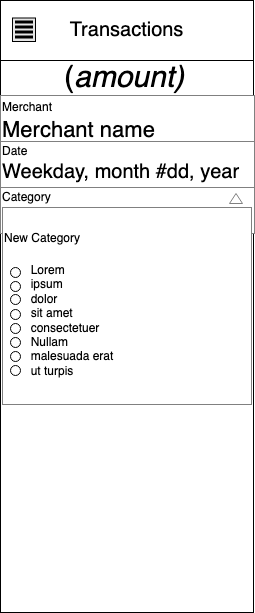

The diagram above was exported from draw.io. Its source (the exported page's mxGraphModel, read from the mxfile embedded in the PNG):
<mxGraphModel dx="1216" dy="769" grid="1" gridSize="10" guides="1" tooltips="1" connect="1" arrows="1" fold="1" page="1" pageScale="1" pageWidth="850" pageHeight="1100" math="0" shadow="0">
  <root>
    <mxCell id="9xT7f8-ly_mdAAmvkY8I-0" />
    <mxCell id="9xT7f8-ly_mdAAmvkY8I-1" parent="9xT7f8-ly_mdAAmvkY8I-0" />
    <mxCell id="yx9vnoIL0wzLiTVKuIZk-0" value="" style="rounded=0;whiteSpace=wrap;html=1;sketch=0;hachureGap=4;pointerEvents=0;fontFamily=Architects Daughter;fontSource=https%3A%2F%2Ffonts.googleapis.com%2Fcss%3Ffamily%3DArchitects%2BDaughter;fontSize=20;movable=1;resizable=1;rotatable=1;deletable=1;editable=1;connectable=1;" vertex="1" parent="9xT7f8-ly_mdAAmvkY8I-1">
      <mxGeometry x="1676" y="660" width="253" height="612" as="geometry" />
    </mxCell>
    <mxCell id="yx9vnoIL0wzLiTVKuIZk-1" value="" style="group" vertex="1" connectable="0" parent="9xT7f8-ly_mdAAmvkY8I-1">
      <mxGeometry x="1676" y="660" width="253" height="60" as="geometry" />
    </mxCell>
    <mxCell id="yx9vnoIL0wzLiTVKuIZk-2" value="&lt;font face=&quot;Helvetica&quot;&gt;Transactions&lt;/font&gt;" style="rounded=0;whiteSpace=wrap;html=1;sketch=0;hachureGap=4;pointerEvents=0;fontFamily=Architects Daughter;fontSource=https%3A%2F%2Ffonts.googleapis.com%2Fcss%3Ffamily%3DArchitects%2BDaughter;fontSize=20;" vertex="1" parent="yx9vnoIL0wzLiTVKuIZk-1">
      <mxGeometry width="253" height="60" as="geometry" />
    </mxCell>
    <mxCell id="yx9vnoIL0wzLiTVKuIZk-3" value="" style="rounded=0;whiteSpace=wrap;html=1;fontFamily=Helvetica;fontSize=15;fontColor=#000000;strokeColor=#000000;fillColor=#E6E6E6;align=center;verticalAlign=middle;" vertex="1" parent="yx9vnoIL0wzLiTVKuIZk-1">
      <mxGeometry x="12" y="17.5" width="23" height="23.5" as="geometry" />
    </mxCell>
    <mxCell id="yx9vnoIL0wzLiTVKuIZk-4" value="" style="rounded=0;whiteSpace=wrap;html=1;fontFamily=Helvetica;fontSize=15;fontColor=#000000;strokeColor=#000000;fillColor=#000000;align=center;verticalAlign=middle;" vertex="1" parent="yx9vnoIL0wzLiTVKuIZk-1">
      <mxGeometry x="15" y="20.5" width="17" height="2" as="geometry" />
    </mxCell>
    <mxCell id="yx9vnoIL0wzLiTVKuIZk-5" value="" style="rounded=0;whiteSpace=wrap;html=1;fontFamily=Helvetica;fontSize=15;fontColor=#000000;strokeColor=#000000;fillColor=#000000;align=center;verticalAlign=middle;" vertex="1" parent="yx9vnoIL0wzLiTVKuIZk-1">
      <mxGeometry x="15" y="25.5" width="17" height="2" as="geometry" />
    </mxCell>
    <mxCell id="yx9vnoIL0wzLiTVKuIZk-6" value="" style="rounded=0;whiteSpace=wrap;html=1;fontFamily=Helvetica;fontSize=15;fontColor=#000000;strokeColor=#000000;fillColor=#000000;align=center;verticalAlign=middle;" vertex="1" parent="yx9vnoIL0wzLiTVKuIZk-1">
      <mxGeometry x="15" y="30.5" width="17" height="2" as="geometry" />
    </mxCell>
    <mxCell id="yx9vnoIL0wzLiTVKuIZk-7" value="" style="rounded=0;whiteSpace=wrap;html=1;fontFamily=Helvetica;fontSize=15;fontColor=#000000;strokeColor=#000000;fillColor=#000000;align=center;verticalAlign=middle;" vertex="1" parent="yx9vnoIL0wzLiTVKuIZk-1">
      <mxGeometry x="15" y="35.5" width="17" height="2" as="geometry" />
    </mxCell>
    <mxCell id="yx9vnoIL0wzLiTVKuIZk-8" value="&lt;font style=&quot;font-size: 30px&quot;&gt;(&lt;i&gt;amount)&lt;/i&gt;&lt;/font&gt;" style="text;html=1;strokeColor=none;fillColor=none;align=center;verticalAlign=middle;whiteSpace=wrap;rounded=0;sketch=0;hachureGap=4;pointerEvents=0;fontFamily=Helvetica;fontSize=20;" vertex="1" parent="9xT7f8-ly_mdAAmvkY8I-1">
      <mxGeometry x="1705" y="721" width="189.5" height="34" as="geometry" />
    </mxCell>
    <mxCell id="yx9vnoIL0wzLiTVKuIZk-9" value="&lt;div&gt;&lt;font size=&quot;1&quot;&gt;&lt;span style=&quot;background-color: transparent ; font-size: 12px&quot;&gt;Merchant&lt;/span&gt;&lt;/font&gt;&lt;/div&gt;&lt;div style=&quot;font-size: 22px&quot;&gt;&lt;span style=&quot;background-color: transparent&quot;&gt;&lt;font style=&quot;font-size: 22px&quot;&gt;Merchant name&lt;/font&gt;&lt;br&gt;&lt;/span&gt;&lt;/div&gt;" style="rounded=0;whiteSpace=wrap;html=1;labelBorderColor=none;fontSize=21;fontColor=#000000;strokeColor=#808080;align=left;verticalAlign=middle;" vertex="1" parent="9xT7f8-ly_mdAAmvkY8I-1">
      <mxGeometry x="1676" y="755" width="254" height="46" as="geometry" />
    </mxCell>
    <mxCell id="yx9vnoIL0wzLiTVKuIZk-10" value="&lt;div style=&quot;font-size: 12px&quot;&gt;&lt;font style=&quot;font-size: 12px&quot;&gt;&lt;span style=&quot;background-color: transparent&quot;&gt;Date&lt;/span&gt;&lt;/font&gt;&lt;/div&gt;&lt;div style=&quot;font-size: 20px&quot;&gt;Weekday, month #dd, year&lt;span style=&quot;background-color: transparent ; font-size: 21px&quot;&gt;&lt;br&gt;&lt;/span&gt;&lt;/div&gt;" style="rounded=0;whiteSpace=wrap;html=1;labelBorderColor=none;fontSize=21;fontColor=#000000;strokeColor=#808080;align=left;verticalAlign=middle;" vertex="1" parent="9xT7f8-ly_mdAAmvkY8I-1">
      <mxGeometry x="1676" y="801" width="254" height="46" as="geometry" />
    </mxCell>
    <mxCell id="yx9vnoIL0wzLiTVKuIZk-11" value="&lt;div style=&quot;font-size: 12px&quot;&gt;&lt;span style=&quot;background-color: transparent&quot;&gt;Category&lt;/span&gt;&lt;/div&gt;&lt;div style=&quot;font-size: 18px&quot;&gt;&lt;span style=&quot;background-color: transparent ; font-size: 21px&quot;&gt;&lt;br&gt;&lt;/span&gt;&lt;/div&gt;" style="rounded=0;whiteSpace=wrap;html=1;labelBorderColor=none;fontSize=21;fontColor=#000000;strokeColor=#808080;align=left;verticalAlign=middle;" vertex="1" parent="9xT7f8-ly_mdAAmvkY8I-1">
      <mxGeometry x="1676" y="847" width="254" height="46" as="geometry" />
    </mxCell>
    <mxCell id="yx9vnoIL0wzLiTVKuIZk-12" value="&lt;p style=&quot;line-height: 2.1&quot; align=&quot;left&quot;&gt;New Category&lt;br&gt;&lt;/p&gt;&lt;div&gt;&lt;span style=&quot;white-space: pre&quot;&gt;&#09;&lt;/span&gt;Lorem &lt;br&gt;&lt;/div&gt;&lt;div&gt;&lt;span style=&quot;white-space: pre&quot;&gt;&#09;&lt;/span&gt;ipsum &lt;br&gt;&lt;/div&gt;&lt;div&gt;&lt;span style=&quot;white-space: pre&quot;&gt;&#09;&lt;/span&gt;dolor &lt;br&gt;&lt;/div&gt;&lt;div&gt;&lt;span style=&quot;white-space: pre&quot;&gt;&#09;&lt;/span&gt;sit amet &lt;br&gt;&lt;/div&gt;&lt;div&gt;&lt;span style=&quot;white-space: pre&quot;&gt;&#09;&lt;/span&gt;consectetuer &lt;br&gt;&lt;/div&gt;&lt;div&gt;&lt;span style=&quot;white-space: pre&quot;&gt;&#09;&lt;/span&gt;Nullam &lt;br&gt;&lt;/div&gt;&lt;div&gt;&lt;span style=&quot;white-space: pre&quot;&gt;&#09;&lt;/span&gt;malesuada erat &lt;br&gt;&lt;/div&gt;&lt;div&gt;&lt;span style=&quot;white-space: pre&quot;&gt;&#09;&lt;/span&gt;ut turpis&lt;/div&gt;&lt;p&gt;&lt;/p&gt;" style="rounded=0;whiteSpace=wrap;html=1;labelBackgroundColor=none;labelBorderColor=none;fontSize=12;fontColor=#000000;strokeColor=#808080;align=left;verticalAlign=top;spacing=2;" vertex="1" parent="9xT7f8-ly_mdAAmvkY8I-1">
      <mxGeometry x="1678" y="867" width="249" height="197" as="geometry" />
    </mxCell>
    <mxCell id="yx9vnoIL0wzLiTVKuIZk-13" value="" style="triangle;whiteSpace=wrap;html=1;labelBackgroundColor=none;labelBorderColor=none;fontSize=12;fontColor=#000000;strokeColor=#808080;align=center;verticalAlign=middle;direction=north;" vertex="1" parent="9xT7f8-ly_mdAAmvkY8I-1">
      <mxGeometry x="1905" y="853" width="13" height="10" as="geometry" />
    </mxCell>
    <mxCell id="yx9vnoIL0wzLiTVKuIZk-14" value="" style="ellipse;whiteSpace=wrap;html=1;fontSize=24;strokeColor=#000000;fillColor=#FFFFFF;gradientColor=none;align=center;verticalAlign=top;" vertex="1" parent="9xT7f8-ly_mdAAmvkY8I-1">
      <mxGeometry x="1686" y="927" width="10" height="10" as="geometry" />
    </mxCell>
    <mxCell id="yx9vnoIL0wzLiTVKuIZk-15" value="" style="ellipse;whiteSpace=wrap;html=1;fontSize=24;strokeColor=#000000;fillColor=#FFFFFF;gradientColor=none;align=center;verticalAlign=top;" vertex="1" parent="9xT7f8-ly_mdAAmvkY8I-1">
      <mxGeometry x="1686" y="941" width="10" height="10" as="geometry" />
    </mxCell>
    <mxCell id="yx9vnoIL0wzLiTVKuIZk-16" value="" style="ellipse;whiteSpace=wrap;html=1;fontSize=24;strokeColor=#000000;fillColor=#FFFFFF;gradientColor=none;align=center;verticalAlign=top;" vertex="1" parent="9xT7f8-ly_mdAAmvkY8I-1">
      <mxGeometry x="1686" y="954" width="10" height="10" as="geometry" />
    </mxCell>
    <mxCell id="yx9vnoIL0wzLiTVKuIZk-17" value="" style="ellipse;whiteSpace=wrap;html=1;fontSize=24;strokeColor=#000000;fillColor=#FFFFFF;gradientColor=none;align=center;verticalAlign=top;" vertex="1" parent="9xT7f8-ly_mdAAmvkY8I-1">
      <mxGeometry x="1686" y="969" width="10" height="10" as="geometry" />
    </mxCell>
    <mxCell id="yx9vnoIL0wzLiTVKuIZk-18" value="" style="ellipse;whiteSpace=wrap;html=1;fontSize=24;strokeColor=#000000;fillColor=#FFFFFF;gradientColor=none;align=center;verticalAlign=top;" vertex="1" parent="9xT7f8-ly_mdAAmvkY8I-1">
      <mxGeometry x="1686" y="983" width="10" height="10" as="geometry" />
    </mxCell>
    <mxCell id="yx9vnoIL0wzLiTVKuIZk-19" value="" style="ellipse;whiteSpace=wrap;html=1;fontSize=24;strokeColor=#000000;fillColor=#FFFFFF;gradientColor=none;align=center;verticalAlign=top;" vertex="1" parent="9xT7f8-ly_mdAAmvkY8I-1">
      <mxGeometry x="1686" y="997" width="10" height="10" as="geometry" />
    </mxCell>
    <mxCell id="yx9vnoIL0wzLiTVKuIZk-20" value="" style="ellipse;whiteSpace=wrap;html=1;fontSize=24;strokeColor=#000000;fillColor=#FFFFFF;gradientColor=none;align=center;verticalAlign=top;" vertex="1" parent="9xT7f8-ly_mdAAmvkY8I-1">
      <mxGeometry x="1686" y="1011" width="10" height="10" as="geometry" />
    </mxCell>
    <mxCell id="yx9vnoIL0wzLiTVKuIZk-21" value="" style="ellipse;whiteSpace=wrap;html=1;fontSize=24;strokeColor=#000000;fillColor=#FFFFFF;gradientColor=none;align=center;verticalAlign=top;" vertex="1" parent="9xT7f8-ly_mdAAmvkY8I-1">
      <mxGeometry x="1686" y="1025" width="10" height="10" as="geometry" />
    </mxCell>
  </root>
</mxGraphModel>